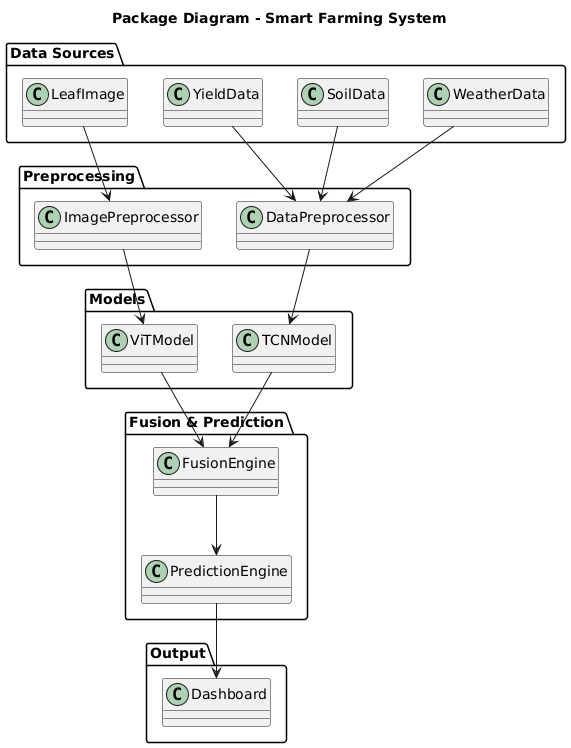

The diagram above was rendered by PlantUML. Its source (embedded in the PNG):
@startuml
title Package Diagram - Smart Farming System

package "Data Sources" {
  class WeatherData
  class SoilData
  class YieldData
  class LeafImage
}

package "Preprocessing" {
  class DataPreprocessor
  class ImagePreprocessor
}

package "Models" {
  class TCNModel
  class ViTModel
}

package "Fusion & Prediction" {
  class FusionEngine
  class PredictionEngine
}

package "Output" {
  class Dashboard
}

' ---- Dependencies ----
WeatherData --> DataPreprocessor
SoilData --> DataPreprocessor
YieldData --> DataPreprocessor
LeafImage --> ImagePreprocessor

DataPreprocessor --> TCNModel
ImagePreprocessor --> ViTModel

TCNModel --> FusionEngine
ViTModel --> FusionEngine

FusionEngine --> PredictionEngine
PredictionEngine --> Dashboard
@enduml